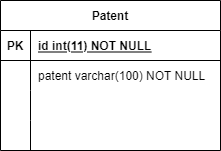

The diagram above was exported from draw.io. Its source (the exported page's mxGraphModel, read from the mxfile embedded in the PNG):
<mxGraphModel dx="1038" dy="521" grid="1" gridSize="10" guides="1" tooltips="1" connect="1" arrows="1" fold="1" page="1" pageScale="1" pageWidth="827" pageHeight="1169" math="0" shadow="0">
  <root>
    <mxCell id="0" />
    <mxCell id="1" parent="0" />
    <mxCell id="wVXX1hdBxL47SSBeisrS-14" value="Patent" style="shape=table;startSize=30;container=1;collapsible=1;childLayout=tableLayout;fixedRows=1;rowLines=0;fontStyle=1;align=center;resizeLast=1;" vertex="1" parent="1">
      <mxGeometry x="320" y="220" width="220" height="150" as="geometry" />
    </mxCell>
    <mxCell id="wVXX1hdBxL47SSBeisrS-15" value="" style="shape=tableRow;horizontal=0;startSize=0;swimlaneHead=0;swimlaneBody=0;fillColor=none;collapsible=0;dropTarget=0;points=[[0,0.5],[1,0.5]];portConstraint=eastwest;top=0;left=0;right=0;bottom=1;" vertex="1" parent="wVXX1hdBxL47SSBeisrS-14">
      <mxGeometry y="30" width="220" height="30" as="geometry" />
    </mxCell>
    <mxCell id="wVXX1hdBxL47SSBeisrS-16" value="PK" style="shape=partialRectangle;connectable=0;fillColor=none;top=0;left=0;bottom=0;right=0;fontStyle=1;overflow=hidden;" vertex="1" parent="wVXX1hdBxL47SSBeisrS-15">
      <mxGeometry width="30" height="30" as="geometry">
        <mxRectangle width="30" height="30" as="alternateBounds" />
      </mxGeometry>
    </mxCell>
    <mxCell id="wVXX1hdBxL47SSBeisrS-17" value="id int(11) NOT NULL" style="shape=partialRectangle;connectable=0;fillColor=none;top=0;left=0;bottom=0;right=0;align=left;spacingLeft=6;fontStyle=5;overflow=hidden;" vertex="1" parent="wVXX1hdBxL47SSBeisrS-15">
      <mxGeometry x="30" width="190" height="30" as="geometry">
        <mxRectangle width="190" height="30" as="alternateBounds" />
      </mxGeometry>
    </mxCell>
    <mxCell id="wVXX1hdBxL47SSBeisrS-18" value="" style="shape=tableRow;horizontal=0;startSize=0;swimlaneHead=0;swimlaneBody=0;fillColor=none;collapsible=0;dropTarget=0;points=[[0,0.5],[1,0.5]];portConstraint=eastwest;top=0;left=0;right=0;bottom=0;" vertex="1" parent="wVXX1hdBxL47SSBeisrS-14">
      <mxGeometry y="60" width="220" height="30" as="geometry" />
    </mxCell>
    <mxCell id="wVXX1hdBxL47SSBeisrS-19" value="" style="shape=partialRectangle;connectable=0;fillColor=none;top=0;left=0;bottom=0;right=0;editable=1;overflow=hidden;" vertex="1" parent="wVXX1hdBxL47SSBeisrS-18">
      <mxGeometry width="30" height="30" as="geometry">
        <mxRectangle width="30" height="30" as="alternateBounds" />
      </mxGeometry>
    </mxCell>
    <mxCell id="wVXX1hdBxL47SSBeisrS-20" value="patent varchar(100) NOT NULL" style="shape=partialRectangle;connectable=0;fillColor=none;top=0;left=0;bottom=0;right=0;align=left;spacingLeft=6;overflow=hidden;" vertex="1" parent="wVXX1hdBxL47SSBeisrS-18">
      <mxGeometry x="30" width="190" height="30" as="geometry">
        <mxRectangle width="190" height="30" as="alternateBounds" />
      </mxGeometry>
    </mxCell>
    <mxCell id="wVXX1hdBxL47SSBeisrS-21" value="" style="shape=tableRow;horizontal=0;startSize=0;swimlaneHead=0;swimlaneBody=0;fillColor=none;collapsible=0;dropTarget=0;points=[[0,0.5],[1,0.5]];portConstraint=eastwest;top=0;left=0;right=0;bottom=0;" vertex="1" parent="wVXX1hdBxL47SSBeisrS-14">
      <mxGeometry y="90" width="220" height="30" as="geometry" />
    </mxCell>
    <mxCell id="wVXX1hdBxL47SSBeisrS-22" value="" style="shape=partialRectangle;connectable=0;fillColor=none;top=0;left=0;bottom=0;right=0;editable=1;overflow=hidden;" vertex="1" parent="wVXX1hdBxL47SSBeisrS-21">
      <mxGeometry width="30" height="30" as="geometry">
        <mxRectangle width="30" height="30" as="alternateBounds" />
      </mxGeometry>
    </mxCell>
    <mxCell id="wVXX1hdBxL47SSBeisrS-23" value="" style="shape=partialRectangle;connectable=0;fillColor=none;top=0;left=0;bottom=0;right=0;align=left;spacingLeft=6;overflow=hidden;" vertex="1" parent="wVXX1hdBxL47SSBeisrS-21">
      <mxGeometry x="30" width="190" height="30" as="geometry">
        <mxRectangle width="190" height="30" as="alternateBounds" />
      </mxGeometry>
    </mxCell>
    <mxCell id="wVXX1hdBxL47SSBeisrS-24" value="" style="shape=tableRow;horizontal=0;startSize=0;swimlaneHead=0;swimlaneBody=0;fillColor=none;collapsible=0;dropTarget=0;points=[[0,0.5],[1,0.5]];portConstraint=eastwest;top=0;left=0;right=0;bottom=0;" vertex="1" parent="wVXX1hdBxL47SSBeisrS-14">
      <mxGeometry y="120" width="220" height="30" as="geometry" />
    </mxCell>
    <mxCell id="wVXX1hdBxL47SSBeisrS-25" value="" style="shape=partialRectangle;connectable=0;fillColor=none;top=0;left=0;bottom=0;right=0;editable=1;overflow=hidden;" vertex="1" parent="wVXX1hdBxL47SSBeisrS-24">
      <mxGeometry width="30" height="30" as="geometry">
        <mxRectangle width="30" height="30" as="alternateBounds" />
      </mxGeometry>
    </mxCell>
    <mxCell id="wVXX1hdBxL47SSBeisrS-26" value="" style="shape=partialRectangle;connectable=0;fillColor=none;top=0;left=0;bottom=0;right=0;align=left;spacingLeft=6;overflow=hidden;" vertex="1" parent="wVXX1hdBxL47SSBeisrS-24">
      <mxGeometry x="30" width="190" height="30" as="geometry">
        <mxRectangle width="190" height="30" as="alternateBounds" />
      </mxGeometry>
    </mxCell>
  </root>
</mxGraphModel>